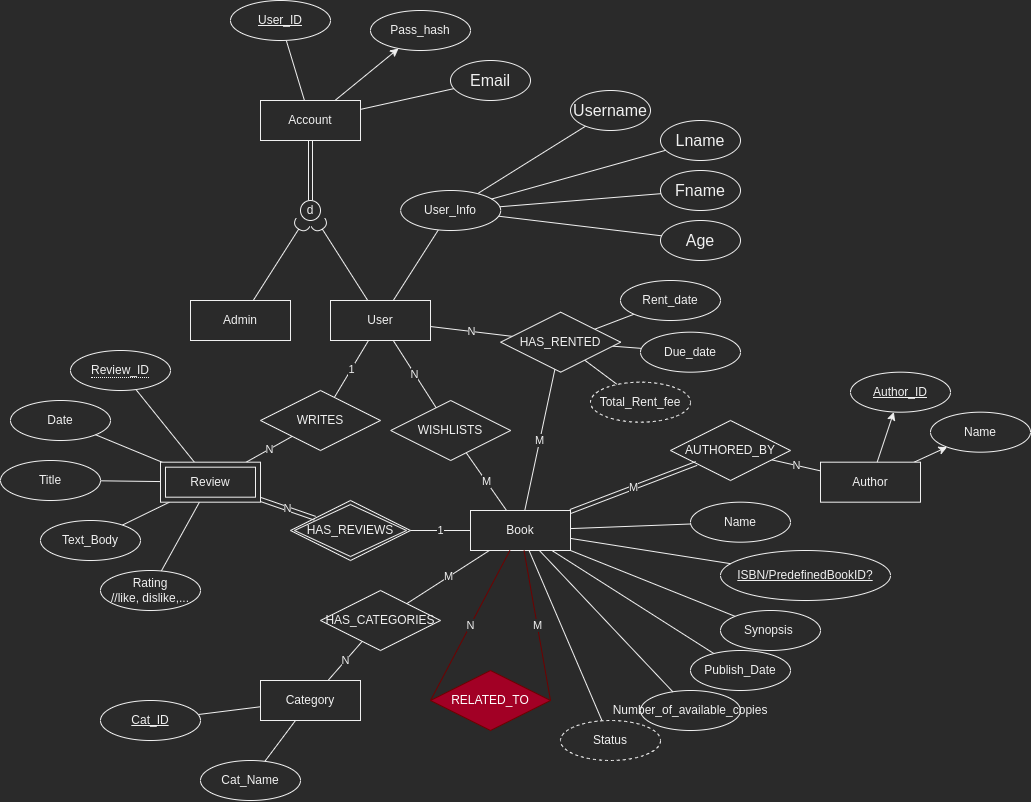

The diagram above was exported from draw.io. Its source (the exported page's mxGraphModel, read from the mxfile embedded in the PNG):
<mxGraphModel dx="489" dy="561" grid="1" gridSize="10" guides="1" tooltips="1" connect="1" arrows="1" fold="1" page="1" pageScale="1" pageWidth="850" pageHeight="1100" math="0" shadow="0">
  <root>
    <mxCell id="0" />
    <mxCell id="1" parent="0" />
    <mxCell id="2" value="" style="rounded=0;orthogonalLoop=1;jettySize=auto;html=1;endArrow=none;endFill=0;" edge="1" source="4" target="5" parent="1">
      <mxGeometry relative="1" as="geometry">
        <mxPoint x="530.0010254836832" y="439.99575069097585" as="targetPoint" />
      </mxGeometry>
    </mxCell>
    <mxCell id="3" style="edgeStyle=none;rounded=0;orthogonalLoop=1;jettySize=auto;html=1;" edge="1" source="4" target="13" parent="1">
      <mxGeometry relative="1" as="geometry" />
    </mxCell>
    <mxCell id="4" value="Account" style="whiteSpace=wrap;html=1;align=center;" vertex="1" parent="1">
      <mxGeometry x="280" y="170" width="100" height="40" as="geometry" />
    </mxCell>
    <mxCell id="5" value="&lt;u&gt;User_ID&lt;/u&gt;" style="ellipse;whiteSpace=wrap;html=1;align=center;" vertex="1" parent="1">
      <mxGeometry x="250.00102548368312" y="69.99575069097585" width="100" height="40" as="geometry" />
    </mxCell>
    <mxCell id="6" style="edgeStyle=none;rounded=0;orthogonalLoop=1;jettySize=auto;html=1;endArrow=none;endFill=0;" edge="1" source="9" target="10" parent="1">
      <mxGeometry relative="1" as="geometry" />
    </mxCell>
    <mxCell id="7" style="edgeStyle=none;rounded=0;orthogonalLoop=1;jettySize=auto;html=1;endArrow=none;endFill=0;" edge="1" source="9" target="12" parent="1">
      <mxGeometry relative="1" as="geometry" />
    </mxCell>
    <mxCell id="8" style="edgeStyle=none;rounded=0;orthogonalLoop=1;jettySize=auto;html=1;endArrow=none;endFill=0;" edge="1" source="9" target="11" parent="1">
      <mxGeometry relative="1" as="geometry" />
    </mxCell>
    <mxCell id="9" value="Book" style="whiteSpace=wrap;html=1;align=center;" vertex="1" parent="1">
      <mxGeometry x="490" y="580" width="100" height="40" as="geometry" />
    </mxCell>
    <mxCell id="10" value="Status" style="ellipse;whiteSpace=wrap;html=1;align=center;dashed=1;" vertex="1" parent="1">
      <mxGeometry x="580" y="790" width="100" height="40" as="geometry" />
    </mxCell>
    <mxCell id="11" value="Publish_Date" style="ellipse;whiteSpace=wrap;html=1;align=center;" vertex="1" parent="1">
      <mxGeometry x="710" y="720" width="100" height="40" as="geometry" />
    </mxCell>
    <mxCell id="12" value="Synopsis&amp;nbsp;" style="ellipse;whiteSpace=wrap;html=1;align=center;" vertex="1" parent="1">
      <mxGeometry x="740" y="680" width="100" height="40" as="geometry" />
    </mxCell>
    <mxCell id="13" value="Pass_hash" style="ellipse;whiteSpace=wrap;html=1;align=center;" vertex="1" parent="1">
      <mxGeometry x="390" y="80" width="100" height="40" as="geometry" />
    </mxCell>
    <mxCell id="14" style="edgeStyle=none;rounded=0;orthogonalLoop=1;jettySize=auto;html=1;" edge="1" source="16" target="17" parent="1">
      <mxGeometry relative="1" as="geometry" />
    </mxCell>
    <mxCell id="15" style="edgeStyle=none;rounded=0;jumpStyle=none;orthogonalLoop=1;jettySize=auto;html=1;" edge="1" source="16" target="21" parent="1">
      <mxGeometry relative="1" as="geometry" />
    </mxCell>
    <mxCell id="16" value="Author" style="whiteSpace=wrap;html=1;align=center;" vertex="1" parent="1">
      <mxGeometry x="840" y="531.68" width="100" height="40" as="geometry" />
    </mxCell>
    <mxCell id="17" value="Name" style="ellipse;whiteSpace=wrap;html=1;align=center;" vertex="1" parent="1">
      <mxGeometry x="950" y="481.68" width="100" height="40" as="geometry" />
    </mxCell>
    <mxCell id="18" value="N" style="endArrow=none;html=1;rounded=0;startArrow=none;jumpStyle=none;" edge="1" source="19" target="16" parent="1">
      <mxGeometry relative="1" as="geometry">
        <mxPoint x="800" y="570" as="sourcePoint" />
        <mxPoint x="960" y="570" as="targetPoint" />
      </mxGeometry>
    </mxCell>
    <mxCell id="19" value="AUTHORED_BY" style="shape=rhombus;perimeter=rhombusPerimeter;whiteSpace=wrap;html=1;align=center;strokeWidth=1;" vertex="1" parent="1">
      <mxGeometry x="690" y="490" width="120" height="60" as="geometry" />
    </mxCell>
    <mxCell id="20" value="M" style="endArrow=none;html=1;rounded=0;shape=link;" edge="1" source="9" target="19" parent="1">
      <mxGeometry relative="1" as="geometry">
        <mxPoint x="630" y="641.0869565217392" as="sourcePoint" />
        <mxPoint x="990" y="648.9130434782609" as="targetPoint" />
      </mxGeometry>
    </mxCell>
    <mxCell id="21" value="&lt;u&gt;Author_ID&lt;/u&gt;" style="ellipse;whiteSpace=wrap;html=1;align=center;" vertex="1" parent="1">
      <mxGeometry x="870" y="441.68" width="100" height="40" as="geometry" />
    </mxCell>
    <mxCell id="22" style="edgeStyle=none;rounded=0;jumpStyle=none;orthogonalLoop=1;jettySize=auto;html=1;endArrow=none;endFill=0;" edge="1" source="26" target="37" parent="1">
      <mxGeometry relative="1" as="geometry" />
    </mxCell>
    <mxCell id="23" style="edgeStyle=none;rounded=0;jumpStyle=none;orthogonalLoop=1;jettySize=auto;html=1;endArrow=none;endFill=0;" edge="1" source="26" target="38" parent="1">
      <mxGeometry relative="1" as="geometry" />
    </mxCell>
    <mxCell id="24" value="N" style="rounded=0;orthogonalLoop=1;jettySize=auto;html=1;startArrow=none;startFill=0;sourcePerimeterSpacing=0;targetPerimeterSpacing=0;endArrow=none;endFill=0;" edge="1" source="26" target="41" parent="1">
      <mxGeometry relative="1" as="geometry" />
    </mxCell>
    <mxCell id="25" style="edgeStyle=none;rounded=0;orthogonalLoop=1;jettySize=auto;html=1;startArrow=none;startFill=0;endArrow=none;endFill=0;sourcePerimeterSpacing=0;targetPerimeterSpacing=0;" edge="1" source="26" target="45" parent="1">
      <mxGeometry relative="1" as="geometry" />
    </mxCell>
    <mxCell id="26" value="HAS_RENTED" style="shape=rhombus;perimeter=rhombusPerimeter;whiteSpace=wrap;html=1;align=center;strokeWidth=1;" vertex="1" parent="1">
      <mxGeometry x="520.18" y="381.68" width="120" height="60" as="geometry" />
    </mxCell>
    <mxCell id="27" value="M" style="endArrow=none;html=1;rounded=0;" edge="1" source="9" target="26" parent="1">
      <mxGeometry relative="1" as="geometry">
        <mxPoint x="630" y="641.0869565217392" as="sourcePoint" />
        <mxPoint x="990" y="648.9130434782609" as="targetPoint" />
      </mxGeometry>
    </mxCell>
    <mxCell id="28" value="" style="endArrow=none;html=1;rounded=0;shape=link;" edge="1" source="4" target="39" parent="1">
      <mxGeometry relative="1" as="geometry">
        <mxPoint x="630" y="641.0869565217392" as="sourcePoint" />
        <mxPoint x="357" y="240" as="targetPoint" />
      </mxGeometry>
    </mxCell>
    <mxCell id="29" value="HAS_CATEGORIES" style="shape=rhombus;perimeter=rhombusPerimeter;whiteSpace=wrap;html=1;align=center;strokeWidth=1;" vertex="1" parent="1">
      <mxGeometry x="340" y="660" width="120" height="60" as="geometry" />
    </mxCell>
    <mxCell id="30" value="M" style="endArrow=none;html=1;rounded=0;" edge="1" source="9" target="29" parent="1">
      <mxGeometry relative="1" as="geometry">
        <mxPoint x="630" y="641.0869565217392" as="sourcePoint" />
        <mxPoint x="990" y="648.9130434782609" as="targetPoint" />
      </mxGeometry>
    </mxCell>
    <mxCell id="31" style="edgeStyle=none;rounded=0;jumpStyle=none;orthogonalLoop=1;jettySize=auto;html=1;endArrow=none;endFill=0;" edge="1" source="33" target="36" parent="1">
      <mxGeometry relative="1" as="geometry" />
    </mxCell>
    <mxCell id="32" style="edgeStyle=none;rounded=0;jumpStyle=none;orthogonalLoop=1;jettySize=auto;html=1;endArrow=none;endFill=0;" edge="1" source="33" target="35" parent="1">
      <mxGeometry relative="1" as="geometry" />
    </mxCell>
    <mxCell id="33" value="Category" style="whiteSpace=wrap;html=1;align=center;" vertex="1" parent="1">
      <mxGeometry x="280" y="750" width="100" height="40" as="geometry" />
    </mxCell>
    <mxCell id="34" value="N" style="endArrow=none;html=1;rounded=0;" edge="1" source="33" target="29" parent="1">
      <mxGeometry relative="1" as="geometry">
        <mxPoint x="630" y="641.0869565217392" as="sourcePoint" />
        <mxPoint x="990" y="648.9130434782609" as="targetPoint" />
      </mxGeometry>
    </mxCell>
    <mxCell id="35" value="Cat_Name" style="ellipse;whiteSpace=wrap;html=1;align=center;" vertex="1" parent="1">
      <mxGeometry x="220" y="830" width="100" height="40" as="geometry" />
    </mxCell>
    <mxCell id="36" value="&lt;u&gt;Cat_ID&lt;/u&gt;" style="ellipse;whiteSpace=wrap;html=1;align=center;" vertex="1" parent="1">
      <mxGeometry x="120" y="770" width="100" height="40" as="geometry" />
    </mxCell>
    <mxCell id="37" value="Due_date" style="ellipse;whiteSpace=wrap;html=1;align=center;" vertex="1" parent="1">
      <mxGeometry x="660" y="401.68" width="100" height="40" as="geometry" />
    </mxCell>
    <mxCell id="38" value="Rent_date" style="ellipse;whiteSpace=wrap;html=1;align=center;" vertex="1" parent="1">
      <mxGeometry x="640" y="350" width="100" height="40" as="geometry" />
    </mxCell>
    <mxCell id="39" value="d" style="ellipse;whiteSpace=wrap;html=1;aspect=fixed;" vertex="1" parent="1">
      <mxGeometry x="320" y="270" width="20" height="20" as="geometry" />
    </mxCell>
    <mxCell id="40" style="edgeStyle=none;rounded=0;orthogonalLoop=1;jettySize=auto;html=1;startArrow=none;startFill=0;endArrow=none;endFill=0;sourcePerimeterSpacing=0;targetPerimeterSpacing=0;" edge="1" source="41" target="47" parent="1">
      <mxGeometry relative="1" as="geometry" />
    </mxCell>
    <mxCell id="41" value="User" style="whiteSpace=wrap;html=1;align=center;" vertex="1" parent="1">
      <mxGeometry x="350" y="370" width="100" height="40" as="geometry" />
    </mxCell>
    <mxCell id="42" value="Admin" style="whiteSpace=wrap;html=1;align=center;" vertex="1" parent="1">
      <mxGeometry x="210" y="370" width="100" height="40" as="geometry" />
    </mxCell>
    <mxCell id="43" value="" style="endArrow=none;html=1;rounded=0;targetPerimeterSpacing=0;sourcePerimeterSpacing=4;startArrow=halfCircle;startFill=0;startSize=6;" edge="1" source="39" target="41" parent="1">
      <mxGeometry width="50" height="50" relative="1" as="geometry">
        <mxPoint x="390.8230281291742" y="300.6160834435226" as="sourcePoint" />
        <mxPoint x="420" y="343.20000000000005" as="targetPoint" />
      </mxGeometry>
    </mxCell>
    <mxCell id="44" value="" style="endArrow=none;html=1;rounded=0;targetPerimeterSpacing=0;sourcePerimeterSpacing=4;startArrow=halfCircle;startFill=0;" edge="1" source="39" target="42" parent="1">
      <mxGeometry width="50" height="50" relative="1" as="geometry">
        <mxPoint x="390.8230281291742" y="300.6160834435226" as="sourcePoint" />
        <mxPoint x="420" y="343.20000000000005" as="targetPoint" />
      </mxGeometry>
    </mxCell>
    <mxCell id="45" value="Total_Rent_fee" style="ellipse;whiteSpace=wrap;html=1;align=center;dashed=1;" vertex="1" parent="1">
      <mxGeometry x="610" y="451.68" width="100" height="40" as="geometry" />
    </mxCell>
    <mxCell id="46" style="rounded=0;orthogonalLoop=1;jettySize=auto;html=1;endArrow=none;endFill=0;" edge="1" source="47" target="69" parent="1">
      <mxGeometry relative="1" as="geometry" />
    </mxCell>
    <mxCell id="47" value="User_Info" style="ellipse;whiteSpace=wrap;html=1;align=center;" vertex="1" parent="1">
      <mxGeometry x="420.18" y="260" width="100" height="40" as="geometry" />
    </mxCell>
    <mxCell id="48" value="RELATED_TO" style="shape=rhombus;perimeter=rhombusPerimeter;whiteSpace=wrap;html=1;align=center;strokeWidth=1;fillColor=#a20025;fontColor=#ffffff;strokeColor=#6F0000;" vertex="1" parent="1">
      <mxGeometry x="450" y="740.0000000000001" width="120" height="60" as="geometry" />
    </mxCell>
    <mxCell id="49" value="N" style="endArrow=none;html=1;rounded=0;entryX=0;entryY=0.5;entryDx=0;entryDy=0;fillColor=#a20025;strokeColor=#6F0000;" edge="1" source="9" target="48" parent="1">
      <mxGeometry relative="1" as="geometry">
        <mxPoint x="630" y="641.0869565217392" as="sourcePoint" />
        <mxPoint x="990" y="648.9130434782609" as="targetPoint" />
      </mxGeometry>
    </mxCell>
    <mxCell id="50" value="M" style="endArrow=none;html=1;rounded=0;entryX=1;entryY=0.5;entryDx=0;entryDy=0;fillColor=#a20025;strokeColor=#6F0000;" edge="1" source="9" target="48" parent="1">
      <mxGeometry relative="1" as="geometry">
        <mxPoint x="630" y="641.0869565217392" as="sourcePoint" />
        <mxPoint x="990" y="648.9130434782609" as="targetPoint" />
      </mxGeometry>
    </mxCell>
    <mxCell id="51" value="HAS_REVIEWS" style="shape=rhombus;double=1;perimeter=rhombusPerimeter;whiteSpace=wrap;html=1;align=center;" vertex="1" parent="1">
      <mxGeometry x="310" y="570" width="120" height="60" as="geometry" />
    </mxCell>
    <mxCell id="52" value="1" style="endArrow=none;html=1;rounded=0;" edge="1" source="9" target="51" parent="1">
      <mxGeometry relative="1" as="geometry">
        <mxPoint x="630" y="641.0869565217392" as="sourcePoint" />
        <mxPoint x="990" y="648.9130434782609" as="targetPoint" />
      </mxGeometry>
    </mxCell>
    <mxCell id="53" style="edgeStyle=none;rounded=0;orthogonalLoop=1;jettySize=auto;html=1;startArrow=none;startFill=0;endArrow=none;endFill=0;sourcePerimeterSpacing=0;targetPerimeterSpacing=0;" edge="1" source="85" target="57" parent="1">
      <mxGeometry relative="1" as="geometry">
        <mxPoint x="204.0000000000001" y="520" as="sourcePoint" />
      </mxGeometry>
    </mxCell>
    <mxCell id="54" style="edgeStyle=none;rounded=0;orthogonalLoop=1;jettySize=auto;html=1;startArrow=none;startFill=0;endArrow=none;endFill=0;sourcePerimeterSpacing=0;targetPerimeterSpacing=0;" edge="1" source="85" target="58" parent="1">
      <mxGeometry relative="1" as="geometry">
        <mxPoint x="211.66666666666663" y="560" as="sourcePoint" />
      </mxGeometry>
    </mxCell>
    <mxCell id="55" style="edgeStyle=none;rounded=0;orthogonalLoop=1;jettySize=auto;html=1;startArrow=none;startFill=0;endArrow=none;endFill=0;sourcePerimeterSpacing=0;targetPerimeterSpacing=0;" edge="1" source="85" target="60" parent="1">
      <mxGeometry relative="1" as="geometry">
        <mxPoint x="170" y="543.3333333333335" as="sourcePoint" />
      </mxGeometry>
    </mxCell>
    <mxCell id="56" style="edgeStyle=none;rounded=0;orthogonalLoop=1;jettySize=auto;html=1;startArrow=none;startFill=0;endArrow=none;endFill=0;sourcePerimeterSpacing=0;targetPerimeterSpacing=0;" edge="1" source="85" target="59" parent="1">
      <mxGeometry relative="1" as="geometry">
        <mxPoint x="188.57142857142856" y="560" as="sourcePoint" />
      </mxGeometry>
    </mxCell>
    <mxCell id="57" value="&lt;span style=&quot;border-bottom: 1px dotted&quot;&gt;Review_ID&lt;/span&gt;" style="ellipse;whiteSpace=wrap;html=1;align=center;" vertex="1" parent="1">
      <mxGeometry x="90" y="420" width="100" height="40" as="geometry" />
    </mxCell>
    <mxCell id="58" value="Rating&lt;br&gt;//like, dislike,..." style="ellipse;whiteSpace=wrap;html=1;align=center;" vertex="1" parent="1">
      <mxGeometry x="120" y="640" width="100" height="40" as="geometry" />
    </mxCell>
    <mxCell id="59" value="Text_Body" style="ellipse;whiteSpace=wrap;html=1;align=center;" vertex="1" parent="1">
      <mxGeometry x="60" y="590" width="100" height="40" as="geometry" />
    </mxCell>
    <mxCell id="60" value="Title" style="ellipse;whiteSpace=wrap;html=1;align=center;" vertex="1" parent="1">
      <mxGeometry x="20" y="530" width="100" height="40" as="geometry" />
    </mxCell>
    <mxCell id="61" value="N" style="endArrow=none;html=1;rounded=0;shape=link;" edge="1" source="85" target="51" parent="1">
      <mxGeometry relative="1" as="geometry">
        <mxPoint x="270" y="560" as="sourcePoint" />
        <mxPoint x="990" y="648.9130434782609" as="targetPoint" />
      </mxGeometry>
    </mxCell>
    <mxCell id="62" value="WRITES" style="shape=rhombus;perimeter=rhombusPerimeter;whiteSpace=wrap;html=1;align=center;strokeWidth=1;" vertex="1" parent="1">
      <mxGeometry x="280" y="460" width="120" height="60" as="geometry" />
    </mxCell>
    <mxCell id="63" value="1" style="rounded=0;orthogonalLoop=1;jettySize=auto;html=1;startArrow=none;startFill=0;sourcePerimeterSpacing=0;targetPerimeterSpacing=0;endArrow=none;endFill=0;" edge="1" source="62" target="41" parent="1">
      <mxGeometry relative="1" as="geometry" />
    </mxCell>
    <mxCell id="64" value="N" style="rounded=0;orthogonalLoop=1;jettySize=auto;html=1;startArrow=none;startFill=0;sourcePerimeterSpacing=0;targetPerimeterSpacing=0;endArrow=none;endFill=0;" edge="1" source="62" target="85" parent="1">
      <mxGeometry relative="1" as="geometry">
        <mxPoint x="268" y="520" as="targetPoint" />
      </mxGeometry>
    </mxCell>
    <mxCell id="65" value="&lt;span&gt;ISBN/PredefinedBookID?&lt;/span&gt;" style="ellipse;whiteSpace=wrap;html=1;fontSize=12;fontStyle=4" vertex="1" parent="1">
      <mxGeometry x="740" y="620" width="170" height="50" as="geometry" />
    </mxCell>
    <mxCell id="66" style="edgeStyle=none;rounded=0;orthogonalLoop=1;jettySize=auto;html=1;endArrow=none;endFill=0;" edge="1" source="9" target="65" parent="1">
      <mxGeometry relative="1" as="geometry" />
    </mxCell>
    <mxCell id="67" value="&lt;div&gt;Date&lt;/div&gt;" style="ellipse;whiteSpace=wrap;html=1;align=center;" vertex="1" parent="1">
      <mxGeometry x="30" y="470" width="100" height="40" as="geometry" />
    </mxCell>
    <mxCell id="68" style="edgeStyle=none;rounded=0;orthogonalLoop=1;jettySize=auto;html=1;startArrow=none;startFill=0;endArrow=none;endFill=0;sourcePerimeterSpacing=0;targetPerimeterSpacing=0;" edge="1" source="85" target="67" parent="1">
      <mxGeometry relative="1" as="geometry">
        <mxPoint x="170" y="522.1428571428571" as="sourcePoint" />
      </mxGeometry>
    </mxCell>
    <mxCell id="69" value="Username" style="ellipse;whiteSpace=wrap;html=1;fontSize=16;" vertex="1" parent="1">
      <mxGeometry x="590" y="160" width="80" height="40" as="geometry" />
    </mxCell>
    <mxCell id="70" value="Email" style="ellipse;whiteSpace=wrap;html=1;fontSize=16;" vertex="1" parent="1">
      <mxGeometry x="470" y="130" width="80" height="40" as="geometry" />
    </mxCell>
    <mxCell id="71" value="Lname" style="ellipse;whiteSpace=wrap;html=1;fontSize=16;" vertex="1" parent="1">
      <mxGeometry x="680" y="190" width="80" height="40" as="geometry" />
    </mxCell>
    <mxCell id="72" value="Fname" style="ellipse;whiteSpace=wrap;html=1;fontSize=16;" vertex="1" parent="1">
      <mxGeometry x="680" y="240" width="80" height="40" as="geometry" />
    </mxCell>
    <mxCell id="73" value="Age" style="ellipse;whiteSpace=wrap;html=1;fontSize=16;" vertex="1" parent="1">
      <mxGeometry x="680" y="290" width="80" height="40" as="geometry" />
    </mxCell>
    <mxCell id="74" style="rounded=0;orthogonalLoop=1;jettySize=auto;html=1;endArrow=none;endFill=0;" edge="1" source="47" target="71" parent="1">
      <mxGeometry relative="1" as="geometry" />
    </mxCell>
    <mxCell id="75" style="rounded=0;orthogonalLoop=1;jettySize=auto;html=1;endArrow=none;endFill=0;" edge="1" source="47" target="72" parent="1">
      <mxGeometry relative="1" as="geometry" />
    </mxCell>
    <mxCell id="76" style="rounded=0;orthogonalLoop=1;jettySize=auto;html=1;endArrow=none;endFill=0;" edge="1" source="47" target="73" parent="1">
      <mxGeometry relative="1" as="geometry" />
    </mxCell>
    <mxCell id="77" style="rounded=0;orthogonalLoop=1;jettySize=auto;html=1;endArrow=none;endFill=0;" edge="1" source="4" target="70" parent="1">
      <mxGeometry relative="1" as="geometry" />
    </mxCell>
    <mxCell id="78" value="WISHLISTS" style="shape=rhombus;perimeter=rhombusPerimeter;whiteSpace=wrap;html=1;align=center;strokeWidth=1;" vertex="1" parent="1">
      <mxGeometry x="410.18" y="470" width="120" height="60" as="geometry" />
    </mxCell>
    <mxCell id="79" value="N" style="rounded=0;orthogonalLoop=1;jettySize=auto;html=1;startArrow=none;startFill=0;sourcePerimeterSpacing=0;targetPerimeterSpacing=0;endArrow=none;endFill=0;" edge="1" source="78" target="41" parent="1">
      <mxGeometry relative="1" as="geometry" />
    </mxCell>
    <mxCell id="80" value="M" style="endArrow=none;html=1;rounded=0;" edge="1" source="9" target="78" parent="1">
      <mxGeometry relative="1" as="geometry">
        <mxPoint x="630" y="641.0869565217392" as="sourcePoint" />
        <mxPoint x="990" y="648.9130434782609" as="targetPoint" />
      </mxGeometry>
    </mxCell>
    <mxCell id="81" value="Name" style="ellipse;whiteSpace=wrap;html=1;align=center;" vertex="1" parent="1">
      <mxGeometry x="710" y="571.68" width="100" height="40" as="geometry" />
    </mxCell>
    <mxCell id="82" style="edgeStyle=none;rounded=0;orthogonalLoop=1;jettySize=auto;html=1;endArrow=none;endFill=0;" edge="1" source="9" target="81" parent="1">
      <mxGeometry relative="1" as="geometry" />
    </mxCell>
    <mxCell id="83" value="Number_of_available_copies" style="ellipse;whiteSpace=wrap;html=1;align=center;" vertex="1" parent="1">
      <mxGeometry x="660" y="760" width="100" height="40" as="geometry" />
    </mxCell>
    <mxCell id="84" style="edgeStyle=none;rounded=0;orthogonalLoop=1;jettySize=auto;html=1;endArrow=none;endFill=0;" edge="1" source="9" target="83" parent="1">
      <mxGeometry relative="1" as="geometry" />
    </mxCell>
    <mxCell id="85" value="&lt;div&gt;Review&lt;/div&gt;" style="shape=ext;margin=3;double=1;whiteSpace=wrap;html=1;align=center;" vertex="1" parent="1">
      <mxGeometry x="180.0000000000001" y="531.68" width="100" height="40" as="geometry" />
    </mxCell>
  </root>
</mxGraphModel>